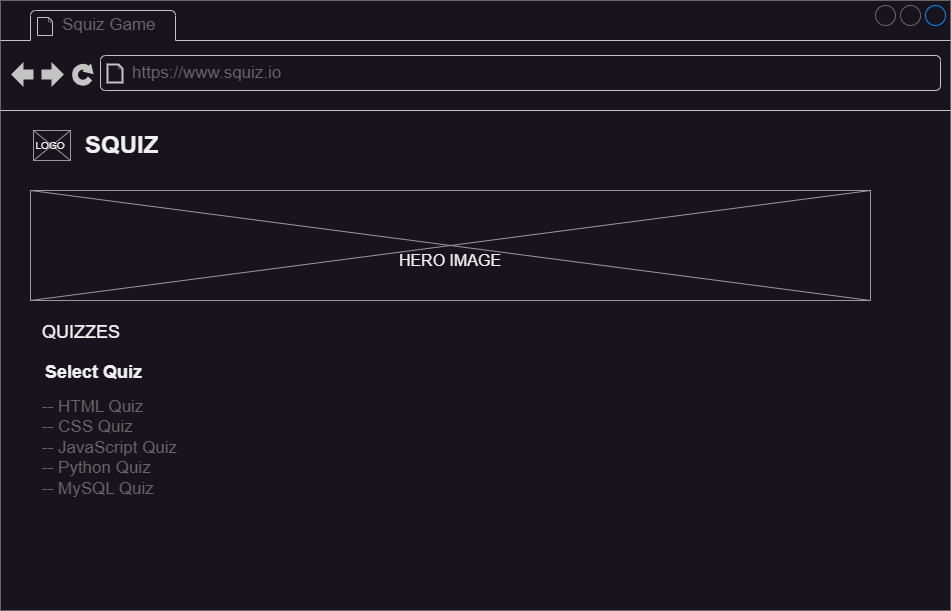

The diagram above was exported from draw.io. Its source (the exported page's mxGraphModel, read from the mxfile embedded in the PNG):
<mxGraphModel dx="1877" dy="1750" grid="1" gridSize="10" guides="1" tooltips="1" connect="1" arrows="1" fold="1" page="1" pageScale="1" pageWidth="827" pageHeight="1169" math="0" shadow="0">
  <root>
    <mxCell id="0" />
    <mxCell id="1" parent="0" />
    <mxCell id="hXYsbHuvtFCohtvoGqWT-1" value="" style="strokeWidth=1;shadow=0;dashed=0;align=center;html=1;shape=mxgraph.mockup.containers.browserWindow;rSize=0;strokeColor=#666666;strokeColor2=#008cff;strokeColor3=#c4c4c4;mainText=,;recursiveResize=0;" vertex="1" parent="1">
      <mxGeometry x="-90" y="-50" width="950" height="610" as="geometry" />
    </mxCell>
    <mxCell id="hXYsbHuvtFCohtvoGqWT-2" value="Squiz Game" style="strokeWidth=1;shadow=0;dashed=0;align=center;html=1;shape=mxgraph.mockup.containers.anchor;fontSize=17;fontColor=#666666;align=left;whiteSpace=wrap;" vertex="1" parent="hXYsbHuvtFCohtvoGqWT-1">
      <mxGeometry x="60" y="12" width="110" height="26" as="geometry" />
    </mxCell>
    <mxCell id="hXYsbHuvtFCohtvoGqWT-3" value="https://www.squiz.io" style="strokeWidth=1;shadow=0;dashed=0;align=center;html=1;shape=mxgraph.mockup.containers.anchor;rSize=0;fontSize=17;fontColor=#666666;align=left;" vertex="1" parent="hXYsbHuvtFCohtvoGqWT-1">
      <mxGeometry x="130" y="60" width="250" height="26" as="geometry" />
    </mxCell>
    <mxCell id="hXYsbHuvtFCohtvoGqWT-7" value="&lt;font style=&quot;font-size: 18px;&quot;&gt;QUIZZES&lt;/font&gt;" style="text;spacingTop=-5;whiteSpace=wrap;html=1;align=left;fontSize=12;fontFamily=Helvetica;fillColor=none;strokeColor=none;" vertex="1" parent="hXYsbHuvtFCohtvoGqWT-1">
      <mxGeometry x="40" y="320" width="290" height="30" as="geometry" />
    </mxCell>
    <mxCell id="hXYsbHuvtFCohtvoGqWT-11" value="" style="verticalLabelPosition=bottom;shadow=0;dashed=0;align=center;html=1;verticalAlign=top;strokeWidth=1;shape=mxgraph.mockup.graphics.simpleIcon;strokeColor=#999999;" vertex="1" parent="hXYsbHuvtFCohtvoGqWT-1">
      <mxGeometry x="33" y="130" width="37" height="30" as="geometry" />
    </mxCell>
    <mxCell id="hXYsbHuvtFCohtvoGqWT-12" value="&lt;font style=&quot;font-size: 10px;&quot;&gt;LOGO&lt;/font&gt;" style="text;html=1;strokeColor=none;fillColor=none;align=center;verticalAlign=middle;whiteSpace=wrap;rounded=0;" vertex="1" parent="hXYsbHuvtFCohtvoGqWT-1">
      <mxGeometry x="30" y="130" width="40" height="30" as="geometry" />
    </mxCell>
    <mxCell id="hXYsbHuvtFCohtvoGqWT-15" value="&lt;h1&gt;&lt;font style=&quot;font-size: 24px;&quot;&gt;SQUIZ&lt;/font&gt;&lt;/h1&gt;" style="text;html=1;strokeColor=none;fillColor=none;spacing=5;spacingTop=-20;whiteSpace=wrap;overflow=hidden;rounded=0;" vertex="1" parent="hXYsbHuvtFCohtvoGqWT-1">
      <mxGeometry x="80" y="125" width="90" height="40" as="geometry" />
    </mxCell>
    <mxCell id="hXYsbHuvtFCohtvoGqWT-16" value="&lt;h1&gt;&lt;font style=&quot;font-size: 18px;&quot;&gt;Select Quiz&lt;/font&gt;&lt;/h1&gt;" style="text;html=1;strokeColor=none;fillColor=none;spacing=5;spacingTop=-20;whiteSpace=wrap;overflow=hidden;rounded=0;" vertex="1" parent="hXYsbHuvtFCohtvoGqWT-1">
      <mxGeometry x="40" y="350" width="190" height="50" as="geometry" />
    </mxCell>
    <mxCell id="hXYsbHuvtFCohtvoGqWT-9" value="-- HTML Quiz&lt;br&gt;-- CSS Quiz&lt;br&gt;-- JavaScript Quiz&lt;br&gt;-- Python Quiz&lt;br&gt;-- MySQL Quiz" style="strokeWidth=1;shadow=0;dashed=0;align=center;html=1;shape=mxgraph.mockup.text.bulletedList;textColor=#666666;mainText=,,,,;textSize=17;bulletStyle=none;strokeColor=none;fillColor=none;align=left;verticalAlign=top;fontSize=17;fontColor=#666666;" vertex="1" parent="hXYsbHuvtFCohtvoGqWT-1">
      <mxGeometry x="40" y="390" width="550" height="135" as="geometry" />
    </mxCell>
    <mxCell id="hXYsbHuvtFCohtvoGqWT-10" value="" style="verticalLabelPosition=bottom;shadow=0;dashed=0;align=center;html=1;verticalAlign=top;strokeWidth=1;shape=mxgraph.mockup.graphics.simpleIcon;strokeColor=#999999;" vertex="1" parent="hXYsbHuvtFCohtvoGqWT-1">
      <mxGeometry x="30" y="190" width="840" height="110" as="geometry" />
    </mxCell>
    <mxCell id="hXYsbHuvtFCohtvoGqWT-13" value="&lt;font size=&quot;3&quot;&gt;HERO IMAGE&lt;/font&gt;" style="text;html=1;strokeColor=none;fillColor=none;align=center;verticalAlign=middle;whiteSpace=wrap;rounded=0;" vertex="1" parent="hXYsbHuvtFCohtvoGqWT-1">
      <mxGeometry x="325" y="230" width="250" height="60" as="geometry" />
    </mxCell>
  </root>
</mxGraphModel>